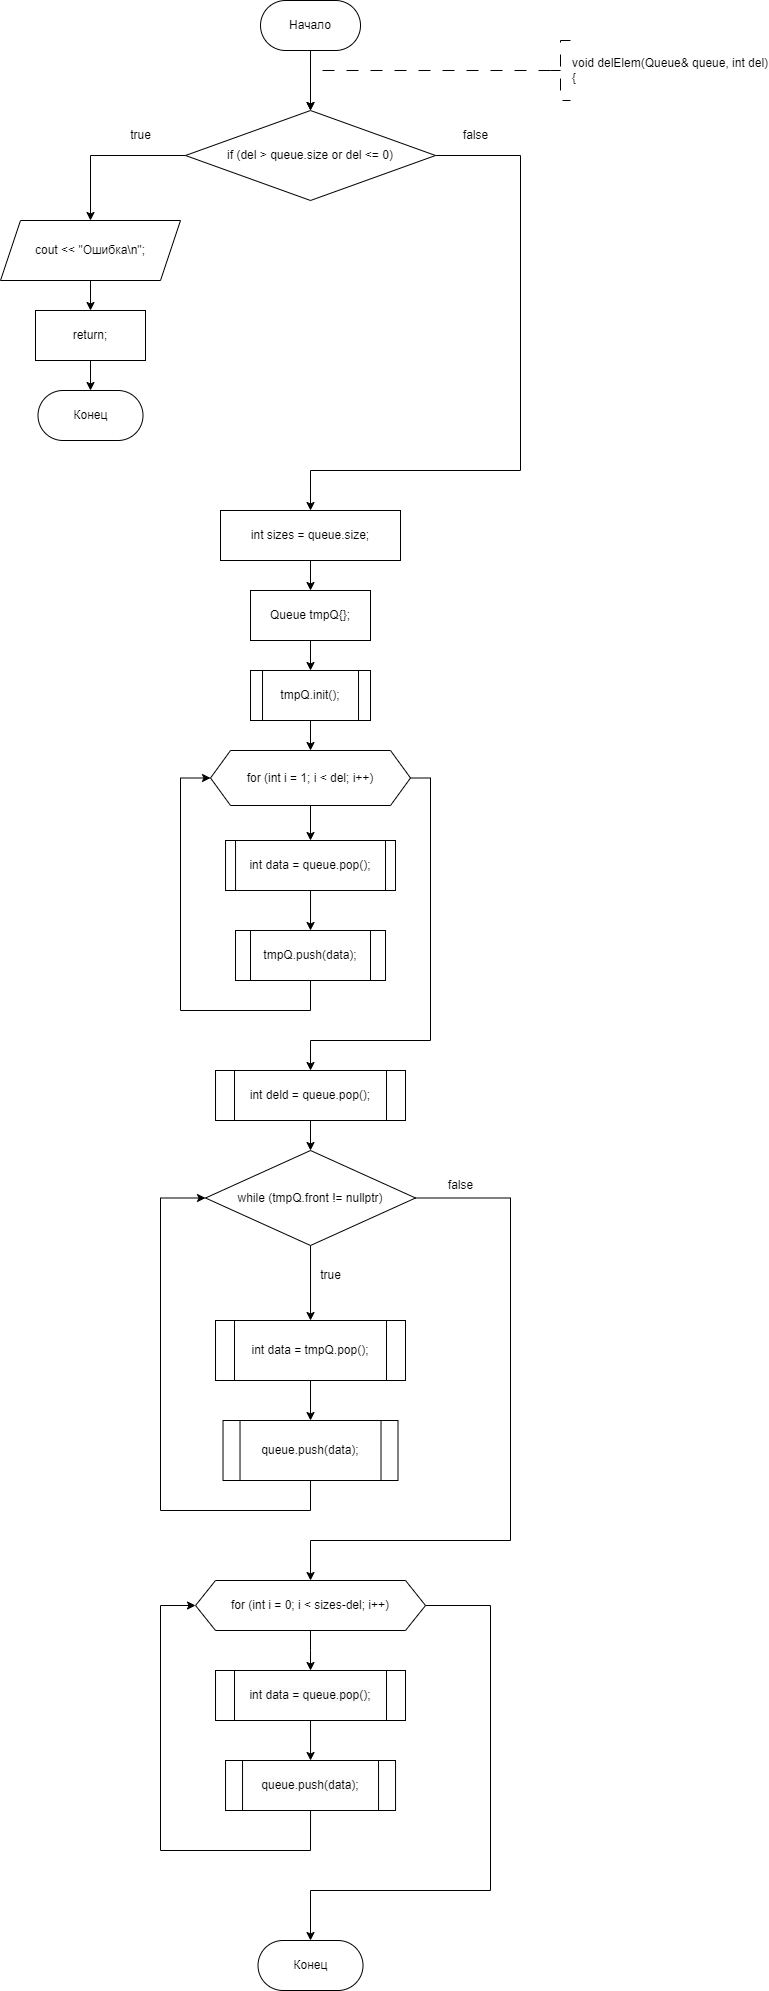

The diagram above was exported from draw.io. Its source (the exported page's mxGraphModel, read from the mxfile embedded in the PNG):
<mxGraphModel dx="841" dy="558" grid="1" gridSize="10" guides="1" tooltips="1" connect="1" arrows="1" fold="1" page="1" pageScale="1" pageWidth="827" pageHeight="1169" math="0" shadow="0">
  <root>
    <mxCell id="WIyWlLk6GJQsqaUBKTNV-0" />
    <mxCell id="WIyWlLk6GJQsqaUBKTNV-1" parent="WIyWlLk6GJQsqaUBKTNV-0" />
    <mxCell id="dYgHVHrbeeza2v35h9Vv-0" style="edgeStyle=orthogonalEdgeStyle;rounded=0;orthogonalLoop=1;jettySize=auto;html=1;exitX=0.5;exitY=1;exitDx=0;exitDy=0;entryX=0.5;entryY=0;entryDx=0;entryDy=0;" edge="1" parent="WIyWlLk6GJQsqaUBKTNV-1" source="dYgHVHrbeeza2v35h9Vv-1">
      <mxGeometry relative="1" as="geometry">
        <mxPoint x="360.01" y="310" as="targetPoint" />
      </mxGeometry>
    </mxCell>
    <mxCell id="dYgHVHrbeeza2v35h9Vv-1" value="Начало" style="rounded=1;whiteSpace=wrap;html=1;arcSize=50;" vertex="1" parent="WIyWlLk6GJQsqaUBKTNV-1">
      <mxGeometry x="310.01" y="200" width="100" height="50" as="geometry" />
    </mxCell>
    <mxCell id="dYgHVHrbeeza2v35h9Vv-2" value="" style="edgeStyle=orthogonalEdgeStyle;rounded=0;orthogonalLoop=1;jettySize=auto;html=1;strokeWidth=1;dashed=1;dashPattern=12 12;exitX=0;exitY=0.5;exitDx=0;exitDy=0;exitPerimeter=0;entryX=0.5;entryY=0;entryDx=0;entryDy=0;" edge="1" parent="WIyWlLk6GJQsqaUBKTNV-1" source="dYgHVHrbeeza2v35h9Vv-3">
      <mxGeometry relative="1" as="geometry">
        <Array as="points">
          <mxPoint x="360" y="270" />
        </Array>
        <mxPoint x="360" y="310" as="targetPoint" />
        <mxPoint x="550" y="270" as="sourcePoint" />
      </mxGeometry>
    </mxCell>
    <mxCell id="dYgHVHrbeeza2v35h9Vv-3" value="&lt;div&gt;void delElem(Queue&amp;amp; queue, int del)&lt;/div&gt;&lt;div&gt;{&lt;/div&gt;" style="strokeWidth=1;html=1;shape=mxgraph.flowchart.annotation_2;align=left;labelPosition=right;pointerEvents=1;dashed=1;dashPattern=12 12;" vertex="1" parent="WIyWlLk6GJQsqaUBKTNV-1">
      <mxGeometry x="600" y="240" width="20" height="60" as="geometry" />
    </mxCell>
    <mxCell id="dYgHVHrbeeza2v35h9Vv-128" value="Конец" style="rounded=1;whiteSpace=wrap;html=1;arcSize=50;" vertex="1" parent="WIyWlLk6GJQsqaUBKTNV-1">
      <mxGeometry x="307.51" y="2140" width="105" height="50" as="geometry" />
    </mxCell>
    <mxCell id="dYgHVHrbeeza2v35h9Vv-166" style="edgeStyle=orthogonalEdgeStyle;rounded=0;orthogonalLoop=1;jettySize=auto;html=1;exitX=0;exitY=0.5;exitDx=0;exitDy=0;" edge="1" parent="WIyWlLk6GJQsqaUBKTNV-1" source="dYgHVHrbeeza2v35h9Vv-164" target="dYgHVHrbeeza2v35h9Vv-165">
      <mxGeometry relative="1" as="geometry" />
    </mxCell>
    <mxCell id="dYgHVHrbeeza2v35h9Vv-172" style="edgeStyle=orthogonalEdgeStyle;rounded=0;orthogonalLoop=1;jettySize=auto;html=1;exitX=1;exitY=0.5;exitDx=0;exitDy=0;entryX=0.5;entryY=0;entryDx=0;entryDy=0;" edge="1" parent="WIyWlLk6GJQsqaUBKTNV-1" source="dYgHVHrbeeza2v35h9Vv-164" target="dYgHVHrbeeza2v35h9Vv-171">
      <mxGeometry relative="1" as="geometry">
        <Array as="points">
          <mxPoint x="570" y="355" />
          <mxPoint x="570" y="670" />
          <mxPoint x="360" y="670" />
        </Array>
      </mxGeometry>
    </mxCell>
    <mxCell id="dYgHVHrbeeza2v35h9Vv-164" value="if (del &amp;gt; queue.size or del &amp;lt;= 0)" style="rhombus;whiteSpace=wrap;html=1;" vertex="1" parent="WIyWlLk6GJQsqaUBKTNV-1">
      <mxGeometry x="235.01" y="310" width="250" height="90" as="geometry" />
    </mxCell>
    <mxCell id="dYgHVHrbeeza2v35h9Vv-168" value="" style="edgeStyle=orthogonalEdgeStyle;rounded=0;orthogonalLoop=1;jettySize=auto;html=1;" edge="1" parent="WIyWlLk6GJQsqaUBKTNV-1" source="dYgHVHrbeeza2v35h9Vv-165" target="dYgHVHrbeeza2v35h9Vv-167">
      <mxGeometry relative="1" as="geometry" />
    </mxCell>
    <mxCell id="dYgHVHrbeeza2v35h9Vv-165" value="cout &amp;lt;&amp;lt; &quot;Ошибка\n&quot;;" style="shape=parallelogram;perimeter=parallelogramPerimeter;whiteSpace=wrap;html=1;fixedSize=1;" vertex="1" parent="WIyWlLk6GJQsqaUBKTNV-1">
      <mxGeometry x="50" y="420" width="180" height="60" as="geometry" />
    </mxCell>
    <mxCell id="dYgHVHrbeeza2v35h9Vv-170" value="" style="edgeStyle=orthogonalEdgeStyle;rounded=0;orthogonalLoop=1;jettySize=auto;html=1;" edge="1" parent="WIyWlLk6GJQsqaUBKTNV-1" source="dYgHVHrbeeza2v35h9Vv-167" target="dYgHVHrbeeza2v35h9Vv-169">
      <mxGeometry relative="1" as="geometry" />
    </mxCell>
    <mxCell id="dYgHVHrbeeza2v35h9Vv-167" value="return;" style="whiteSpace=wrap;html=1;" vertex="1" parent="WIyWlLk6GJQsqaUBKTNV-1">
      <mxGeometry x="85" y="510" width="110" height="50" as="geometry" />
    </mxCell>
    <mxCell id="dYgHVHrbeeza2v35h9Vv-169" value="Конец" style="rounded=1;whiteSpace=wrap;html=1;arcSize=50;" vertex="1" parent="WIyWlLk6GJQsqaUBKTNV-1">
      <mxGeometry x="87.5" y="590" width="105" height="50" as="geometry" />
    </mxCell>
    <mxCell id="dYgHVHrbeeza2v35h9Vv-176" value="" style="edgeStyle=orthogonalEdgeStyle;rounded=0;orthogonalLoop=1;jettySize=auto;html=1;" edge="1" parent="WIyWlLk6GJQsqaUBKTNV-1" source="dYgHVHrbeeza2v35h9Vv-171" target="dYgHVHrbeeza2v35h9Vv-175">
      <mxGeometry relative="1" as="geometry" />
    </mxCell>
    <mxCell id="dYgHVHrbeeza2v35h9Vv-171" value="int sizes = queue.size;" style="whiteSpace=wrap;html=1;" vertex="1" parent="WIyWlLk6GJQsqaUBKTNV-1">
      <mxGeometry x="270.01" y="710" width="180" height="50" as="geometry" />
    </mxCell>
    <mxCell id="dYgHVHrbeeza2v35h9Vv-173" value="true" style="text;html=1;align=center;verticalAlign=middle;resizable=0;points=[];autosize=1;strokeColor=none;fillColor=none;" vertex="1" parent="WIyWlLk6GJQsqaUBKTNV-1">
      <mxGeometry x="170" y="320" width="40" height="30" as="geometry" />
    </mxCell>
    <mxCell id="dYgHVHrbeeza2v35h9Vv-174" value="false" style="text;html=1;align=center;verticalAlign=middle;resizable=0;points=[];autosize=1;strokeColor=none;fillColor=none;" vertex="1" parent="WIyWlLk6GJQsqaUBKTNV-1">
      <mxGeometry x="500" y="320" width="50" height="30" as="geometry" />
    </mxCell>
    <mxCell id="dYgHVHrbeeza2v35h9Vv-178" value="" style="edgeStyle=orthogonalEdgeStyle;rounded=0;orthogonalLoop=1;jettySize=auto;html=1;" edge="1" parent="WIyWlLk6GJQsqaUBKTNV-1" source="dYgHVHrbeeza2v35h9Vv-175" target="dYgHVHrbeeza2v35h9Vv-177">
      <mxGeometry relative="1" as="geometry" />
    </mxCell>
    <mxCell id="dYgHVHrbeeza2v35h9Vv-175" value="Queue tmpQ{};" style="whiteSpace=wrap;html=1;" vertex="1" parent="WIyWlLk6GJQsqaUBKTNV-1">
      <mxGeometry x="300.02" y="790" width="119.98" height="50" as="geometry" />
    </mxCell>
    <mxCell id="dYgHVHrbeeza2v35h9Vv-180" value="" style="edgeStyle=orthogonalEdgeStyle;rounded=0;orthogonalLoop=1;jettySize=auto;html=1;" edge="1" parent="WIyWlLk6GJQsqaUBKTNV-1" source="dYgHVHrbeeza2v35h9Vv-177" target="dYgHVHrbeeza2v35h9Vv-179">
      <mxGeometry relative="1" as="geometry" />
    </mxCell>
    <mxCell id="dYgHVHrbeeza2v35h9Vv-177" value="tmpQ.init();" style="shape=process;whiteSpace=wrap;html=1;backgroundOutline=1;" vertex="1" parent="WIyWlLk6GJQsqaUBKTNV-1">
      <mxGeometry x="300.02" y="870" width="120" height="50" as="geometry" />
    </mxCell>
    <mxCell id="dYgHVHrbeeza2v35h9Vv-182" value="" style="edgeStyle=orthogonalEdgeStyle;rounded=0;orthogonalLoop=1;jettySize=auto;html=1;" edge="1" parent="WIyWlLk6GJQsqaUBKTNV-1" source="dYgHVHrbeeza2v35h9Vv-179" target="dYgHVHrbeeza2v35h9Vv-181">
      <mxGeometry relative="1" as="geometry" />
    </mxCell>
    <mxCell id="dYgHVHrbeeza2v35h9Vv-187" style="edgeStyle=orthogonalEdgeStyle;rounded=0;orthogonalLoop=1;jettySize=auto;html=1;exitX=1;exitY=0.5;exitDx=0;exitDy=0;entryX=0.5;entryY=0;entryDx=0;entryDy=0;" edge="1" parent="WIyWlLk6GJQsqaUBKTNV-1" source="dYgHVHrbeeza2v35h9Vv-179" target="dYgHVHrbeeza2v35h9Vv-186">
      <mxGeometry relative="1" as="geometry">
        <Array as="points">
          <mxPoint x="480" y="978" />
          <mxPoint x="480" y="1240" />
          <mxPoint x="360" y="1240" />
        </Array>
      </mxGeometry>
    </mxCell>
    <mxCell id="dYgHVHrbeeza2v35h9Vv-179" value="for (int i = 1; i &lt; del; i++)" style="shape=hexagon;perimeter=hexagonPerimeter2;whiteSpace=wrap;html=1;fixedSize=1;" vertex="1" parent="WIyWlLk6GJQsqaUBKTNV-1">
      <mxGeometry x="260.03" y="950" width="199.98" height="55" as="geometry" />
    </mxCell>
    <mxCell id="dYgHVHrbeeza2v35h9Vv-184" value="" style="edgeStyle=orthogonalEdgeStyle;rounded=0;orthogonalLoop=1;jettySize=auto;html=1;" edge="1" parent="WIyWlLk6GJQsqaUBKTNV-1" source="dYgHVHrbeeza2v35h9Vv-181" target="dYgHVHrbeeza2v35h9Vv-183">
      <mxGeometry relative="1" as="geometry" />
    </mxCell>
    <mxCell id="dYgHVHrbeeza2v35h9Vv-181" value="int data = queue.pop();" style="shape=process;whiteSpace=wrap;html=1;backgroundOutline=1;size=0.05865741013119979;" vertex="1" parent="WIyWlLk6GJQsqaUBKTNV-1">
      <mxGeometry x="275.03999999999996" y="1040" width="169.97" height="50" as="geometry" />
    </mxCell>
    <mxCell id="dYgHVHrbeeza2v35h9Vv-185" style="edgeStyle=orthogonalEdgeStyle;rounded=0;orthogonalLoop=1;jettySize=auto;html=1;exitX=0.5;exitY=1;exitDx=0;exitDy=0;entryX=0;entryY=0.5;entryDx=0;entryDy=0;" edge="1" parent="WIyWlLk6GJQsqaUBKTNV-1" source="dYgHVHrbeeza2v35h9Vv-183" target="dYgHVHrbeeza2v35h9Vv-179">
      <mxGeometry relative="1" as="geometry">
        <Array as="points">
          <mxPoint x="360" y="1210" />
          <mxPoint x="230" y="1210" />
          <mxPoint x="230" y="978" />
        </Array>
      </mxGeometry>
    </mxCell>
    <mxCell id="dYgHVHrbeeza2v35h9Vv-183" value="tmpQ.push(data);" style="shape=process;whiteSpace=wrap;html=1;backgroundOutline=1;" vertex="1" parent="WIyWlLk6GJQsqaUBKTNV-1">
      <mxGeometry x="285.01" y="1130" width="150" height="50" as="geometry" />
    </mxCell>
    <mxCell id="dYgHVHrbeeza2v35h9Vv-189" value="" style="edgeStyle=orthogonalEdgeStyle;rounded=0;orthogonalLoop=1;jettySize=auto;html=1;" edge="1" parent="WIyWlLk6GJQsqaUBKTNV-1" source="dYgHVHrbeeza2v35h9Vv-186" target="dYgHVHrbeeza2v35h9Vv-188">
      <mxGeometry relative="1" as="geometry" />
    </mxCell>
    <mxCell id="dYgHVHrbeeza2v35h9Vv-186" value="int deld = queue.pop();" style="shape=process;whiteSpace=wrap;html=1;backgroundOutline=1;" vertex="1" parent="WIyWlLk6GJQsqaUBKTNV-1">
      <mxGeometry x="265.02" y="1270" width="190" height="50" as="geometry" />
    </mxCell>
    <mxCell id="dYgHVHrbeeza2v35h9Vv-191" value="" style="edgeStyle=orthogonalEdgeStyle;rounded=0;orthogonalLoop=1;jettySize=auto;html=1;" edge="1" parent="WIyWlLk6GJQsqaUBKTNV-1" source="dYgHVHrbeeza2v35h9Vv-188" target="dYgHVHrbeeza2v35h9Vv-190">
      <mxGeometry relative="1" as="geometry" />
    </mxCell>
    <mxCell id="dYgHVHrbeeza2v35h9Vv-198" style="edgeStyle=orthogonalEdgeStyle;rounded=0;orthogonalLoop=1;jettySize=auto;html=1;exitX=1;exitY=0.5;exitDx=0;exitDy=0;entryX=0.5;entryY=0;entryDx=0;entryDy=0;" edge="1" parent="WIyWlLk6GJQsqaUBKTNV-1" source="dYgHVHrbeeza2v35h9Vv-188" target="dYgHVHrbeeza2v35h9Vv-197">
      <mxGeometry relative="1" as="geometry">
        <Array as="points">
          <mxPoint x="560" y="1398" />
          <mxPoint x="560" y="1740" />
          <mxPoint x="360" y="1740" />
        </Array>
      </mxGeometry>
    </mxCell>
    <mxCell id="dYgHVHrbeeza2v35h9Vv-188" value="while (tmpQ.front != nullptr)" style="rhombus;whiteSpace=wrap;html=1;" vertex="1" parent="WIyWlLk6GJQsqaUBKTNV-1">
      <mxGeometry x="255.02999999999997" y="1350" width="209.98" height="95" as="geometry" />
    </mxCell>
    <mxCell id="dYgHVHrbeeza2v35h9Vv-193" value="" style="edgeStyle=orthogonalEdgeStyle;rounded=0;orthogonalLoop=1;jettySize=auto;html=1;" edge="1" parent="WIyWlLk6GJQsqaUBKTNV-1" source="dYgHVHrbeeza2v35h9Vv-190" target="dYgHVHrbeeza2v35h9Vv-192">
      <mxGeometry relative="1" as="geometry" />
    </mxCell>
    <mxCell id="dYgHVHrbeeza2v35h9Vv-190" value="int data = tmpQ.pop();" style="shape=process;whiteSpace=wrap;html=1;backgroundOutline=1;" vertex="1" parent="WIyWlLk6GJQsqaUBKTNV-1">
      <mxGeometry x="265.01" y="1520" width="190" height="60" as="geometry" />
    </mxCell>
    <mxCell id="dYgHVHrbeeza2v35h9Vv-194" style="edgeStyle=orthogonalEdgeStyle;rounded=0;orthogonalLoop=1;jettySize=auto;html=1;exitX=0.5;exitY=1;exitDx=0;exitDy=0;entryX=0;entryY=0.5;entryDx=0;entryDy=0;" edge="1" parent="WIyWlLk6GJQsqaUBKTNV-1" source="dYgHVHrbeeza2v35h9Vv-192" target="dYgHVHrbeeza2v35h9Vv-188">
      <mxGeometry relative="1" as="geometry">
        <Array as="points">
          <mxPoint x="360" y="1710" />
          <mxPoint x="210" y="1710" />
          <mxPoint x="210" y="1398" />
        </Array>
      </mxGeometry>
    </mxCell>
    <mxCell id="dYgHVHrbeeza2v35h9Vv-192" value="queue.push(data);" style="shape=process;whiteSpace=wrap;html=1;backgroundOutline=1;" vertex="1" parent="WIyWlLk6GJQsqaUBKTNV-1">
      <mxGeometry x="272.52" y="1620" width="174.99" height="60" as="geometry" />
    </mxCell>
    <mxCell id="dYgHVHrbeeza2v35h9Vv-195" value="true" style="text;html=1;align=center;verticalAlign=middle;resizable=0;points=[];autosize=1;strokeColor=none;fillColor=none;" vertex="1" parent="WIyWlLk6GJQsqaUBKTNV-1">
      <mxGeometry x="360" y="1460" width="40" height="30" as="geometry" />
    </mxCell>
    <mxCell id="dYgHVHrbeeza2v35h9Vv-196" value="false" style="text;html=1;align=center;verticalAlign=middle;resizable=0;points=[];autosize=1;strokeColor=none;fillColor=none;" vertex="1" parent="WIyWlLk6GJQsqaUBKTNV-1">
      <mxGeometry x="485.01" y="1370" width="50" height="30" as="geometry" />
    </mxCell>
    <mxCell id="dYgHVHrbeeza2v35h9Vv-200" value="" style="edgeStyle=orthogonalEdgeStyle;rounded=0;orthogonalLoop=1;jettySize=auto;html=1;" edge="1" parent="WIyWlLk6GJQsqaUBKTNV-1" source="dYgHVHrbeeza2v35h9Vv-197">
      <mxGeometry relative="1" as="geometry">
        <mxPoint x="360.02" y="1870" as="targetPoint" />
      </mxGeometry>
    </mxCell>
    <mxCell id="dYgHVHrbeeza2v35h9Vv-204" style="edgeStyle=orthogonalEdgeStyle;rounded=0;orthogonalLoop=1;jettySize=auto;html=1;exitX=1;exitY=0.5;exitDx=0;exitDy=0;" edge="1" parent="WIyWlLk6GJQsqaUBKTNV-1" source="dYgHVHrbeeza2v35h9Vv-197" target="dYgHVHrbeeza2v35h9Vv-128">
      <mxGeometry relative="1" as="geometry">
        <Array as="points">
          <mxPoint x="540" y="1805" />
          <mxPoint x="540" y="2090" />
          <mxPoint x="360" y="2090" />
        </Array>
      </mxGeometry>
    </mxCell>
    <mxCell id="dYgHVHrbeeza2v35h9Vv-197" value="for (int i = 0; i &amp;lt; sizes-del; i++)" style="shape=hexagon;perimeter=hexagonPerimeter2;whiteSpace=wrap;html=1;fixedSize=1;" vertex="1" parent="WIyWlLk6GJQsqaUBKTNV-1">
      <mxGeometry x="245.02" y="1780" width="230" height="50" as="geometry" />
    </mxCell>
    <mxCell id="dYgHVHrbeeza2v35h9Vv-202" value="" style="edgeStyle=orthogonalEdgeStyle;rounded=0;orthogonalLoop=1;jettySize=auto;html=1;exitX=0.5;exitY=1;exitDx=0;exitDy=0;entryX=0.5;entryY=0;entryDx=0;entryDy=0;" edge="1" parent="WIyWlLk6GJQsqaUBKTNV-1" source="dYgHVHrbeeza2v35h9Vv-205" target="dYgHVHrbeeza2v35h9Vv-206">
      <mxGeometry relative="1" as="geometry">
        <mxPoint x="360" y="1925" as="sourcePoint" />
        <mxPoint x="360.02" y="1960" as="targetPoint" />
      </mxGeometry>
    </mxCell>
    <mxCell id="dYgHVHrbeeza2v35h9Vv-203" style="edgeStyle=orthogonalEdgeStyle;rounded=0;orthogonalLoop=1;jettySize=auto;html=1;exitX=0.5;exitY=1;exitDx=0;exitDy=0;entryX=0;entryY=0.5;entryDx=0;entryDy=0;" edge="1" parent="WIyWlLk6GJQsqaUBKTNV-1" source="dYgHVHrbeeza2v35h9Vv-206" target="dYgHVHrbeeza2v35h9Vv-197">
      <mxGeometry relative="1" as="geometry">
        <mxPoint x="360.02" y="2015" as="sourcePoint" />
        <Array as="points">
          <mxPoint x="360" y="2050" />
          <mxPoint x="210" y="2050" />
          <mxPoint x="210" y="1805" />
        </Array>
      </mxGeometry>
    </mxCell>
    <mxCell id="dYgHVHrbeeza2v35h9Vv-205" value="&lt;span style=&quot;color: rgb(0, 0, 0); font-family: Helvetica; font-size: 12px; font-style: normal; font-variant-ligatures: normal; font-variant-caps: normal; font-weight: 400; letter-spacing: normal; orphans: 2; text-align: center; text-indent: 0px; text-transform: none; widows: 2; word-spacing: 0px; -webkit-text-stroke-width: 0px; white-space: normal; background-color: rgb(251, 251, 251); text-decoration-thickness: initial; text-decoration-style: initial; text-decoration-color: initial; display: inline !important; float: none;&quot;&gt;int data = queue.pop();&lt;/span&gt;" style="shape=process;whiteSpace=wrap;html=1;backgroundOutline=1;" vertex="1" parent="WIyWlLk6GJQsqaUBKTNV-1">
      <mxGeometry x="265.02" y="1870" width="190" height="50" as="geometry" />
    </mxCell>
    <mxCell id="dYgHVHrbeeza2v35h9Vv-206" value="&lt;span style=&quot;color: rgb(0, 0, 0); font-family: Helvetica; font-size: 12px; font-style: normal; font-variant-ligatures: normal; font-variant-caps: normal; font-weight: 400; letter-spacing: normal; orphans: 2; text-align: center; text-indent: 0px; text-transform: none; widows: 2; word-spacing: 0px; -webkit-text-stroke-width: 0px; white-space: normal; background-color: rgb(251, 251, 251); text-decoration-thickness: initial; text-decoration-style: initial; text-decoration-color: initial; display: inline !important; float: none;&quot;&gt;queue.push(data);&lt;/span&gt;" style="shape=process;whiteSpace=wrap;html=1;backgroundOutline=1;" vertex="1" parent="WIyWlLk6GJQsqaUBKTNV-1">
      <mxGeometry x="275.04" y="1960" width="170" height="50" as="geometry" />
    </mxCell>
  </root>
</mxGraphModel>